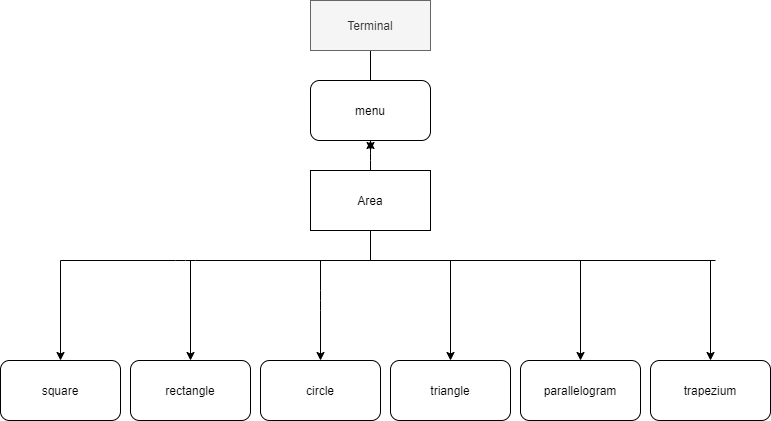

The diagram above was exported from draw.io. Its source (the exported page's mxGraphModel, read from the mxfile embedded in the PNG):
<mxGraphModel dx="1038" dy="547" grid="1" gridSize="10" guides="1" tooltips="1" connect="1" arrows="1" fold="1" page="1" pageScale="1" pageWidth="850" pageHeight="1100" math="0" shadow="0">
  <root>
    <mxCell id="0" />
    <mxCell id="1" parent="0" />
    <mxCell id="EO1gNj846mHikBZ6XDZV-31" style="edgeStyle=orthogonalEdgeStyle;rounded=0;orthogonalLoop=1;jettySize=auto;html=1;" parent="1" source="EO1gNj846mHikBZ6XDZV-17" edge="1">
      <mxGeometry relative="1" as="geometry">
        <mxPoint x="380" y="280" as="targetPoint" />
      </mxGeometry>
    </mxCell>
    <mxCell id="EO1gNj846mHikBZ6XDZV-17" value="Terminal" style="rounded=0;whiteSpace=wrap;html=1;fillColor=#f5f5f5;strokeColor=#666666;fontColor=#333333;" parent="1" vertex="1">
      <mxGeometry x="320" y="130" width="120" height="50" as="geometry" />
    </mxCell>
    <mxCell id="EO1gNj846mHikBZ6XDZV-19" value="menu" style="rounded=1;whiteSpace=wrap;html=1;" parent="1" vertex="1">
      <mxGeometry x="320" y="210" width="120" height="60" as="geometry" />
    </mxCell>
    <mxCell id="EO1gNj846mHikBZ6XDZV-20" value="square" style="rounded=1;whiteSpace=wrap;html=1;" parent="1" vertex="1">
      <mxGeometry x="10" y="490" width="120" height="60" as="geometry" />
    </mxCell>
    <mxCell id="EO1gNj846mHikBZ6XDZV-21" value="rectangle" style="rounded=1;whiteSpace=wrap;html=1;" parent="1" vertex="1">
      <mxGeometry x="140" y="490" width="120" height="60" as="geometry" />
    </mxCell>
    <mxCell id="EO1gNj846mHikBZ6XDZV-22" value="circle" style="rounded=1;whiteSpace=wrap;html=1;" parent="1" vertex="1">
      <mxGeometry x="270" y="490" width="120" height="60" as="geometry" />
    </mxCell>
    <mxCell id="EO1gNj846mHikBZ6XDZV-23" value="triangle" style="rounded=1;whiteSpace=wrap;html=1;" parent="1" vertex="1">
      <mxGeometry x="400" y="490" width="120" height="60" as="geometry" />
    </mxCell>
    <mxCell id="EO1gNj846mHikBZ6XDZV-25" value="parallelogram" style="rounded=1;whiteSpace=wrap;html=1;" parent="1" vertex="1">
      <mxGeometry x="530" y="490" width="120" height="60" as="geometry" />
    </mxCell>
    <mxCell id="EO1gNj846mHikBZ6XDZV-28" value="trapezium" style="rounded=1;whiteSpace=wrap;html=1;" parent="1" vertex="1">
      <mxGeometry x="660" y="490" width="120" height="60" as="geometry" />
    </mxCell>
    <mxCell id="EO1gNj846mHikBZ6XDZV-34" value="" style="endArrow=classic;html=1;entryX=0.5;entryY=1;entryDx=0;entryDy=0;" parent="1" target="EO1gNj846mHikBZ6XDZV-19" edge="1">
      <mxGeometry width="50" height="50" relative="1" as="geometry">
        <mxPoint x="380" y="390" as="sourcePoint" />
        <mxPoint x="410" y="380" as="targetPoint" />
        <Array as="points">
          <mxPoint x="380" y="290" />
        </Array>
      </mxGeometry>
    </mxCell>
    <mxCell id="EO1gNj846mHikBZ6XDZV-35" value="" style="endArrow=none;html=1;" parent="1" edge="1">
      <mxGeometry width="50" height="50" relative="1" as="geometry">
        <mxPoint x="70" y="390" as="sourcePoint" />
        <mxPoint x="725" y="390" as="targetPoint" />
        <Array as="points">
          <mxPoint x="70" y="390" />
          <mxPoint x="195" y="390" />
        </Array>
      </mxGeometry>
    </mxCell>
    <mxCell id="EO1gNj846mHikBZ6XDZV-37" value="" style="endArrow=classic;html=1;entryX=0.5;entryY=0;entryDx=0;entryDy=0;" parent="1" target="EO1gNj846mHikBZ6XDZV-23" edge="1">
      <mxGeometry width="50" height="50" relative="1" as="geometry">
        <mxPoint x="460" y="390" as="sourcePoint" />
        <mxPoint x="450" y="390" as="targetPoint" />
      </mxGeometry>
    </mxCell>
    <mxCell id="EO1gNj846mHikBZ6XDZV-39" value="" style="endArrow=classic;html=1;entryX=0.5;entryY=0;entryDx=0;entryDy=0;" parent="1" target="EO1gNj846mHikBZ6XDZV-22" edge="1">
      <mxGeometry width="50" height="50" relative="1" as="geometry">
        <mxPoint x="330" y="390" as="sourcePoint" />
        <mxPoint x="360" y="400" as="targetPoint" />
        <Array as="points">
          <mxPoint x="330" y="430" />
        </Array>
      </mxGeometry>
    </mxCell>
    <mxCell id="EO1gNj846mHikBZ6XDZV-40" value="" style="endArrow=classic;html=1;entryX=0.5;entryY=0;entryDx=0;entryDy=0;" parent="1" target="EO1gNj846mHikBZ6XDZV-21" edge="1">
      <mxGeometry width="50" height="50" relative="1" as="geometry">
        <mxPoint x="200" y="390" as="sourcePoint" />
        <mxPoint x="220" y="410" as="targetPoint" />
        <Array as="points" />
      </mxGeometry>
    </mxCell>
    <mxCell id="EO1gNj846mHikBZ6XDZV-41" value="" style="endArrow=classic;html=1;entryX=0.5;entryY=0;entryDx=0;entryDy=0;" parent="1" target="EO1gNj846mHikBZ6XDZV-20" edge="1">
      <mxGeometry width="50" height="50" relative="1" as="geometry">
        <mxPoint x="70" y="390" as="sourcePoint" />
        <mxPoint x="110" y="410" as="targetPoint" />
      </mxGeometry>
    </mxCell>
    <mxCell id="EO1gNj846mHikBZ6XDZV-42" value="" style="endArrow=classic;html=1;entryX=0.5;entryY=0;entryDx=0;entryDy=0;" parent="1" target="EO1gNj846mHikBZ6XDZV-25" edge="1">
      <mxGeometry width="50" height="50" relative="1" as="geometry">
        <mxPoint x="590" y="390" as="sourcePoint" />
        <mxPoint x="590" y="400" as="targetPoint" />
      </mxGeometry>
    </mxCell>
    <mxCell id="EO1gNj846mHikBZ6XDZV-43" value="" style="endArrow=classic;html=1;entryX=0.5;entryY=0;entryDx=0;entryDy=0;" parent="1" target="EO1gNj846mHikBZ6XDZV-28" edge="1">
      <mxGeometry width="50" height="50" relative="1" as="geometry">
        <mxPoint x="720" y="390" as="sourcePoint" />
        <mxPoint x="720" y="400" as="targetPoint" />
      </mxGeometry>
    </mxCell>
    <mxCell id="kn9NyinBsfDgZl1qHSV4-3" value="Area" style="rounded=0;whiteSpace=wrap;html=1;" vertex="1" parent="1">
      <mxGeometry x="320" y="300" width="120" height="60" as="geometry" />
    </mxCell>
  </root>
</mxGraphModel>